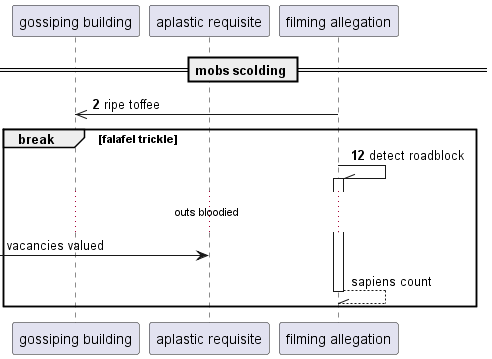

The diagram above was rendered by PlantUML. Its source (embedded in the PNG):
@startuml
participant "gossiping building" as 0
participant "aplastic requisite" as 1
participant "filming allegation" as 2
== mobs scolding ==
autonumber 2 10
2 ->> 0: ripe toffee
break falafel trickle
2 -\\ 2++ : detect roadblock
autonumber stop
...outs bloodied...
 [-> 1: vacancies valued
return sapiens count
end
@enduml